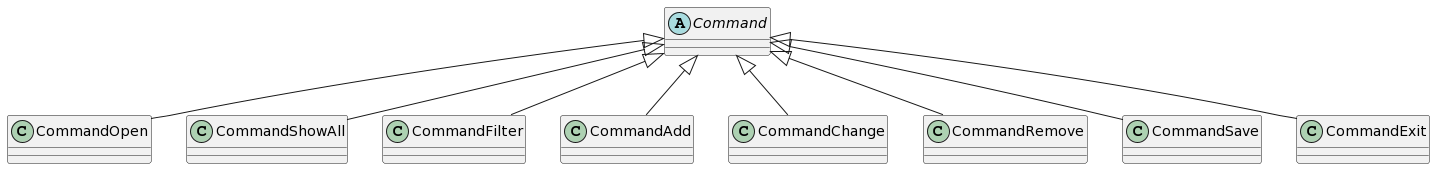

The diagram above was rendered by PlantUML. Its source (embedded in the PNG):
@startuml
abstract class Command

class CommandOpen
class CommandShowAll
class CommandFilter
class CommandAdd
class CommandChange
class CommandRemove
class CommandSave
class CommandExit


Command <|-- CommandOpen
Command <|-- CommandShowAll
Command <|-- CommandFilter
Command <|-- CommandAdd
Command <|-- CommandChange
Command <|-- CommandRemove
Command <|-- CommandSave
Command <|-- CommandExit
@enduml